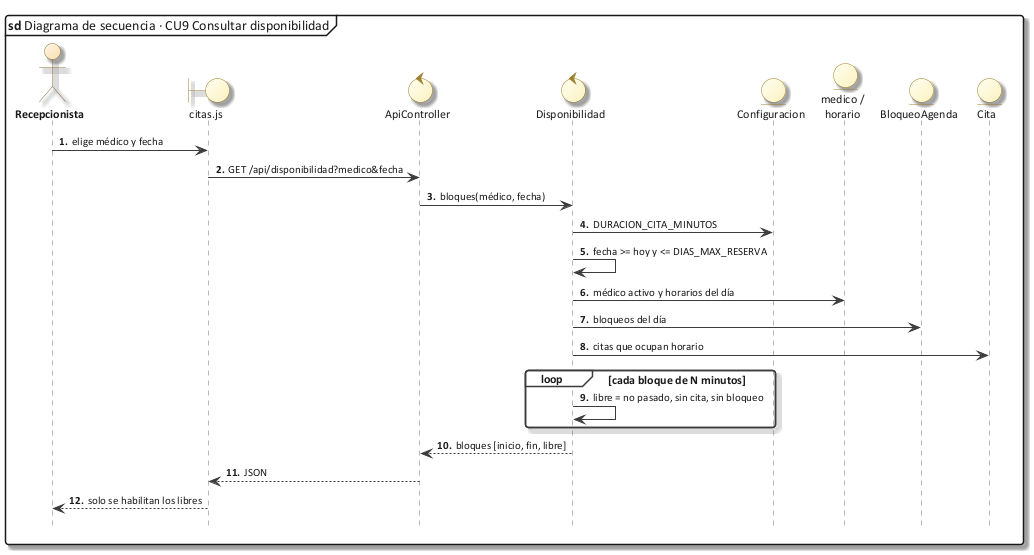

The diagram above was rendered by PlantUML. Its source (embedded in the PNG):
@startuml 50_sec_cu09
!include C:/Users/Sergio Estaca Paco/Desktop/HeadSalud/Docs/diagramas/estilo_ea.iuml
mainframe **sd** Diagrama de secuencia · CU9 Consultar disponibilidad
autonumber "<b>0."
hide footbox
actor Recepcionista as U
boundary "citas.js" as JS
control ApiController as API
control Disponibilidad as D
entity Configuracion as CF
entity "medico /\nhorario" as H
entity BloqueoAgenda as BA
entity Cita as CI
U -> JS : elige médico y fecha
JS -> API : GET /api/disponibilidad?medico&fecha
API -> D : bloques(médico, fecha)
D -> CF : DURACION_CITA_MINUTOS
D -> D : fecha >= hoy y <= DIAS_MAX_RESERVA
D -> H : médico activo y horarios del día
D -> BA : bloqueos del día
D -> CI : citas que ocupan horario
loop cada bloque de N minutos
  D -> D : libre = no pasado, sin cita, sin bloqueo
end
D --> API : bloques [inicio, fin, libre]
API --> JS : JSON
JS --> U : solo se habilitan los libres
@enduml